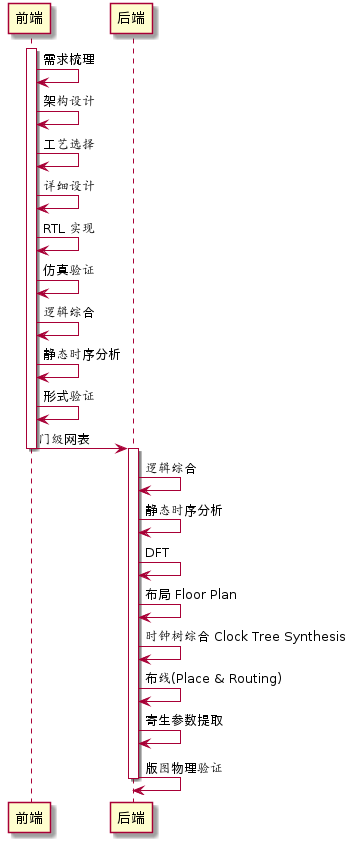

The diagram above was rendered by PlantUML. Its source (embedded in the PNG):
@startuml
participant 前端 as frontend
participant 后端 as backend

activate frontend
	frontend -> frontend: 需求梳理
	frontend -> frontend: 架构设计
	frontend -> frontend: 工艺选择
	frontend -> frontend: 详细设计
	frontend -> frontend: RTL 实现
	frontend -> frontend: 仿真验证
	frontend -> frontend: 逻辑综合
	frontend -> frontend: 静态时序分析
	frontend -> frontend: 形式验证
	frontend -> backend: 门级网表
deactivate frontend
activate backend
	backend -> backend: 逻辑综合
	backend -> backend: 静态时序分析
	backend -> backend: DFT
	backend -> backend: 布局 Floor Plan
	backend -> backend: 时钟树综合 Clock Tree Synthesis	
	backend -> backend: 布线(Place & Routing)
	backend -> backend: 寄生参数提取
	backend -> backend: 版图物理验证
deactivate backend
@enduml